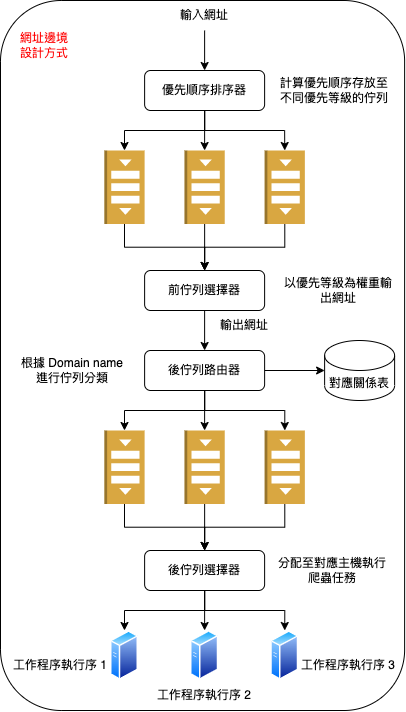

The diagram above was exported from draw.io. Its source (the exported page's mxGraphModel, read from the mxfile embedded in the PNG):
<mxGraphModel dx="1226" dy="811" grid="1" gridSize="10" guides="1" tooltips="1" connect="1" arrows="1" fold="1" page="1" pageScale="1" pageWidth="827" pageHeight="1169" math="0" shadow="0">
  <root>
    <mxCell id="0" />
    <mxCell id="1" parent="0" />
    <mxCell id="uZtJ4Ei80n5p9K6bnC6_-46" value="" style="rounded=1;whiteSpace=wrap;html=1;" vertex="1" parent="1">
      <mxGeometry x="40" y="40" width="404.12" height="710" as="geometry" />
    </mxCell>
    <mxCell id="uZtJ4Ei80n5p9K6bnC6_-1" value="" style="endArrow=classic;html=1;rounded=0;" edge="1" parent="1">
      <mxGeometry width="50" height="50" relative="1" as="geometry">
        <mxPoint x="244.12" y="70" as="sourcePoint" />
        <mxPoint x="244.12" y="110" as="targetPoint" />
      </mxGeometry>
    </mxCell>
    <mxCell id="uZtJ4Ei80n5p9K6bnC6_-2" value="輸入網址" style="text;html=1;strokeColor=none;fillColor=none;align=center;verticalAlign=middle;whiteSpace=wrap;rounded=0;" vertex="1" parent="1">
      <mxGeometry x="214.12" y="40" width="60" height="30" as="geometry" />
    </mxCell>
    <mxCell id="uZtJ4Ei80n5p9K6bnC6_-7" style="edgeStyle=orthogonalEdgeStyle;rounded=0;orthogonalLoop=1;jettySize=auto;html=1;entryX=0;entryY=0.5;entryDx=0;entryDy=0;entryPerimeter=0;" edge="1" parent="1" source="uZtJ4Ei80n5p9K6bnC6_-3" target="uZtJ4Ei80n5p9K6bnC6_-4">
      <mxGeometry relative="1" as="geometry" />
    </mxCell>
    <mxCell id="uZtJ4Ei80n5p9K6bnC6_-8" style="edgeStyle=orthogonalEdgeStyle;rounded=0;orthogonalLoop=1;jettySize=auto;html=1;entryX=0;entryY=0.5;entryDx=0;entryDy=0;entryPerimeter=0;" edge="1" parent="1" source="uZtJ4Ei80n5p9K6bnC6_-3" target="uZtJ4Ei80n5p9K6bnC6_-5">
      <mxGeometry relative="1" as="geometry" />
    </mxCell>
    <mxCell id="uZtJ4Ei80n5p9K6bnC6_-9" style="edgeStyle=orthogonalEdgeStyle;rounded=0;orthogonalLoop=1;jettySize=auto;html=1;entryX=0;entryY=0.5;entryDx=0;entryDy=0;entryPerimeter=0;" edge="1" parent="1" source="uZtJ4Ei80n5p9K6bnC6_-3" target="uZtJ4Ei80n5p9K6bnC6_-6">
      <mxGeometry relative="1" as="geometry" />
    </mxCell>
    <mxCell id="uZtJ4Ei80n5p9K6bnC6_-3" value="優先順序排序器" style="rounded=1;whiteSpace=wrap;html=1;" vertex="1" parent="1">
      <mxGeometry x="184.12" y="110" width="120" height="40" as="geometry" />
    </mxCell>
    <mxCell id="uZtJ4Ei80n5p9K6bnC6_-12" style="edgeStyle=orthogonalEdgeStyle;rounded=0;orthogonalLoop=1;jettySize=auto;html=1;entryX=0.5;entryY=0;entryDx=0;entryDy=0;" edge="1" parent="1" source="uZtJ4Ei80n5p9K6bnC6_-4" target="uZtJ4Ei80n5p9K6bnC6_-11">
      <mxGeometry relative="1" as="geometry" />
    </mxCell>
    <mxCell id="uZtJ4Ei80n5p9K6bnC6_-4" value="" style="outlineConnect=0;dashed=0;verticalLabelPosition=bottom;verticalAlign=top;align=center;html=1;shape=mxgraph.aws3.queue;fillColor=#D9A741;gradientColor=none;direction=south;" vertex="1" parent="1">
      <mxGeometry x="143.87" y="190" width="40.25" height="73.5" as="geometry" />
    </mxCell>
    <mxCell id="uZtJ4Ei80n5p9K6bnC6_-13" style="edgeStyle=orthogonalEdgeStyle;rounded=0;orthogonalLoop=1;jettySize=auto;html=1;entryX=0.5;entryY=0;entryDx=0;entryDy=0;" edge="1" parent="1" source="uZtJ4Ei80n5p9K6bnC6_-5" target="uZtJ4Ei80n5p9K6bnC6_-11">
      <mxGeometry relative="1" as="geometry" />
    </mxCell>
    <mxCell id="uZtJ4Ei80n5p9K6bnC6_-5" value="" style="outlineConnect=0;dashed=0;verticalLabelPosition=bottom;verticalAlign=top;align=center;html=1;shape=mxgraph.aws3.queue;fillColor=#D9A741;gradientColor=none;direction=south;" vertex="1" parent="1">
      <mxGeometry x="223.99" y="190" width="40.25" height="73.5" as="geometry" />
    </mxCell>
    <mxCell id="uZtJ4Ei80n5p9K6bnC6_-14" style="edgeStyle=orthogonalEdgeStyle;rounded=0;orthogonalLoop=1;jettySize=auto;html=1;entryX=0.5;entryY=0;entryDx=0;entryDy=0;" edge="1" parent="1" source="uZtJ4Ei80n5p9K6bnC6_-6" target="uZtJ4Ei80n5p9K6bnC6_-11">
      <mxGeometry relative="1" as="geometry" />
    </mxCell>
    <mxCell id="uZtJ4Ei80n5p9K6bnC6_-6" value="" style="outlineConnect=0;dashed=0;verticalLabelPosition=bottom;verticalAlign=top;align=center;html=1;shape=mxgraph.aws3.queue;fillColor=#D9A741;gradientColor=none;direction=south;" vertex="1" parent="1">
      <mxGeometry x="304.12" y="190" width="40.25" height="73.5" as="geometry" />
    </mxCell>
    <mxCell id="uZtJ4Ei80n5p9K6bnC6_-17" style="edgeStyle=orthogonalEdgeStyle;rounded=0;orthogonalLoop=1;jettySize=auto;html=1;entryX=0.5;entryY=0;entryDx=0;entryDy=0;" edge="1" parent="1" source="uZtJ4Ei80n5p9K6bnC6_-11" target="uZtJ4Ei80n5p9K6bnC6_-15">
      <mxGeometry relative="1" as="geometry" />
    </mxCell>
    <mxCell id="uZtJ4Ei80n5p9K6bnC6_-11" value="前佇列選擇器" style="rounded=1;whiteSpace=wrap;html=1;" vertex="1" parent="1">
      <mxGeometry x="184.12" y="310" width="120" height="40" as="geometry" />
    </mxCell>
    <mxCell id="uZtJ4Ei80n5p9K6bnC6_-20" style="edgeStyle=orthogonalEdgeStyle;rounded=0;orthogonalLoop=1;jettySize=auto;html=1;entryX=0;entryY=0.5;entryDx=0;entryDy=0;entryPerimeter=0;" edge="1" parent="1" source="uZtJ4Ei80n5p9K6bnC6_-15" target="uZtJ4Ei80n5p9K6bnC6_-19">
      <mxGeometry relative="1" as="geometry" />
    </mxCell>
    <mxCell id="uZtJ4Ei80n5p9K6bnC6_-24" style="edgeStyle=orthogonalEdgeStyle;rounded=0;orthogonalLoop=1;jettySize=auto;html=1;entryX=0;entryY=0.5;entryDx=0;entryDy=0;entryPerimeter=0;" edge="1" parent="1" source="uZtJ4Ei80n5p9K6bnC6_-15" target="uZtJ4Ei80n5p9K6bnC6_-21">
      <mxGeometry relative="1" as="geometry" />
    </mxCell>
    <mxCell id="uZtJ4Ei80n5p9K6bnC6_-25" style="edgeStyle=orthogonalEdgeStyle;rounded=0;orthogonalLoop=1;jettySize=auto;html=1;entryX=0;entryY=0.5;entryDx=0;entryDy=0;entryPerimeter=0;" edge="1" parent="1" source="uZtJ4Ei80n5p9K6bnC6_-15" target="uZtJ4Ei80n5p9K6bnC6_-22">
      <mxGeometry relative="1" as="geometry" />
    </mxCell>
    <mxCell id="uZtJ4Ei80n5p9K6bnC6_-26" style="edgeStyle=orthogonalEdgeStyle;rounded=0;orthogonalLoop=1;jettySize=auto;html=1;" edge="1" parent="1" source="uZtJ4Ei80n5p9K6bnC6_-15" target="uZtJ4Ei80n5p9K6bnC6_-23">
      <mxGeometry relative="1" as="geometry" />
    </mxCell>
    <mxCell id="uZtJ4Ei80n5p9K6bnC6_-15" value="後佇列路由器" style="rounded=1;whiteSpace=wrap;html=1;" vertex="1" parent="1">
      <mxGeometry x="184.12" y="390" width="120" height="40" as="geometry" />
    </mxCell>
    <mxCell id="uZtJ4Ei80n5p9K6bnC6_-18" value="輸出網址" style="text;html=1;strokeColor=none;fillColor=none;align=center;verticalAlign=middle;whiteSpace=wrap;rounded=0;" vertex="1" parent="1">
      <mxGeometry x="254.12" y="350" width="60" height="30" as="geometry" />
    </mxCell>
    <mxCell id="uZtJ4Ei80n5p9K6bnC6_-19" value="對應關係表" style="shape=cylinder3;whiteSpace=wrap;html=1;boundedLbl=1;backgroundOutline=1;size=15;" vertex="1" parent="1">
      <mxGeometry x="364.12" y="380" width="70" height="60" as="geometry" />
    </mxCell>
    <mxCell id="uZtJ4Ei80n5p9K6bnC6_-29" style="edgeStyle=orthogonalEdgeStyle;rounded=0;orthogonalLoop=1;jettySize=auto;html=1;entryX=0.5;entryY=0;entryDx=0;entryDy=0;" edge="1" parent="1" source="uZtJ4Ei80n5p9K6bnC6_-21" target="uZtJ4Ei80n5p9K6bnC6_-27">
      <mxGeometry relative="1" as="geometry" />
    </mxCell>
    <mxCell id="uZtJ4Ei80n5p9K6bnC6_-21" value="" style="outlineConnect=0;dashed=0;verticalLabelPosition=bottom;verticalAlign=top;align=center;html=1;shape=mxgraph.aws3.queue;fillColor=#D9A741;gradientColor=none;direction=south;" vertex="1" parent="1">
      <mxGeometry x="143.87" y="470" width="40.25" height="73.5" as="geometry" />
    </mxCell>
    <mxCell id="uZtJ4Ei80n5p9K6bnC6_-30" style="edgeStyle=orthogonalEdgeStyle;rounded=0;orthogonalLoop=1;jettySize=auto;html=1;entryX=0.5;entryY=0;entryDx=0;entryDy=0;" edge="1" parent="1" source="uZtJ4Ei80n5p9K6bnC6_-22" target="uZtJ4Ei80n5p9K6bnC6_-27">
      <mxGeometry relative="1" as="geometry" />
    </mxCell>
    <mxCell id="uZtJ4Ei80n5p9K6bnC6_-22" value="" style="outlineConnect=0;dashed=0;verticalLabelPosition=bottom;verticalAlign=top;align=center;html=1;shape=mxgraph.aws3.queue;fillColor=#D9A741;gradientColor=none;direction=south;" vertex="1" parent="1">
      <mxGeometry x="223.99" y="470" width="40.25" height="73.5" as="geometry" />
    </mxCell>
    <mxCell id="uZtJ4Ei80n5p9K6bnC6_-31" style="edgeStyle=orthogonalEdgeStyle;rounded=0;orthogonalLoop=1;jettySize=auto;html=1;entryX=0.5;entryY=0;entryDx=0;entryDy=0;" edge="1" parent="1" source="uZtJ4Ei80n5p9K6bnC6_-23" target="uZtJ4Ei80n5p9K6bnC6_-27">
      <mxGeometry relative="1" as="geometry" />
    </mxCell>
    <mxCell id="uZtJ4Ei80n5p9K6bnC6_-23" value="" style="outlineConnect=0;dashed=0;verticalLabelPosition=bottom;verticalAlign=top;align=center;html=1;shape=mxgraph.aws3.queue;fillColor=#D9A741;gradientColor=none;direction=south;" vertex="1" parent="1">
      <mxGeometry x="304.12" y="470" width="40.25" height="73.5" as="geometry" />
    </mxCell>
    <mxCell id="uZtJ4Ei80n5p9K6bnC6_-35" style="edgeStyle=orthogonalEdgeStyle;rounded=0;orthogonalLoop=1;jettySize=auto;html=1;entryX=0.5;entryY=0;entryDx=0;entryDy=0;" edge="1" parent="1" source="uZtJ4Ei80n5p9K6bnC6_-27" target="uZtJ4Ei80n5p9K6bnC6_-32">
      <mxGeometry relative="1" as="geometry">
        <Array as="points">
          <mxPoint x="244.12" y="650" />
          <mxPoint x="164.12" y="650" />
        </Array>
      </mxGeometry>
    </mxCell>
    <mxCell id="uZtJ4Ei80n5p9K6bnC6_-36" style="edgeStyle=orthogonalEdgeStyle;rounded=0;orthogonalLoop=1;jettySize=auto;html=1;entryX=0.5;entryY=0;entryDx=0;entryDy=0;" edge="1" parent="1" source="uZtJ4Ei80n5p9K6bnC6_-27" target="uZtJ4Ei80n5p9K6bnC6_-33">
      <mxGeometry relative="1" as="geometry" />
    </mxCell>
    <mxCell id="uZtJ4Ei80n5p9K6bnC6_-37" style="edgeStyle=orthogonalEdgeStyle;rounded=0;orthogonalLoop=1;jettySize=auto;html=1;entryX=0.5;entryY=0;entryDx=0;entryDy=0;" edge="1" parent="1" source="uZtJ4Ei80n5p9K6bnC6_-27" target="uZtJ4Ei80n5p9K6bnC6_-34">
      <mxGeometry relative="1" as="geometry">
        <Array as="points">
          <mxPoint x="244.12" y="650" />
          <mxPoint x="324.12" y="650" />
        </Array>
      </mxGeometry>
    </mxCell>
    <mxCell id="uZtJ4Ei80n5p9K6bnC6_-27" value="後佇列選擇器" style="rounded=1;whiteSpace=wrap;html=1;" vertex="1" parent="1">
      <mxGeometry x="184.12" y="590" width="120" height="40" as="geometry" />
    </mxCell>
    <mxCell id="uZtJ4Ei80n5p9K6bnC6_-32" value="" style="aspect=fixed;perimeter=ellipsePerimeter;html=1;align=center;shadow=0;dashed=0;spacingTop=3;image;image=img/lib/active_directory/generic_server.svg;" vertex="1" parent="1">
      <mxGeometry x="150" y="670" width="28.000000000000004" height="50" as="geometry" />
    </mxCell>
    <mxCell id="uZtJ4Ei80n5p9K6bnC6_-33" value="" style="aspect=fixed;perimeter=ellipsePerimeter;html=1;align=center;shadow=0;dashed=0;spacingTop=3;image;image=img/lib/active_directory/generic_server.svg;" vertex="1" parent="1">
      <mxGeometry x="230.12" y="670" width="28.000000000000004" height="50" as="geometry" />
    </mxCell>
    <mxCell id="uZtJ4Ei80n5p9K6bnC6_-34" value="" style="aspect=fixed;perimeter=ellipsePerimeter;html=1;align=center;shadow=0;dashed=0;spacingTop=3;image;image=img/lib/active_directory/generic_server.svg;" vertex="1" parent="1">
      <mxGeometry x="310.25" y="670" width="28.000000000000004" height="50" as="geometry" />
    </mxCell>
    <mxCell id="uZtJ4Ei80n5p9K6bnC6_-38" value="工作程序執行序 1" style="text;html=1;strokeColor=none;fillColor=none;align=center;verticalAlign=middle;whiteSpace=wrap;rounded=0;" vertex="1" parent="1">
      <mxGeometry x="50" y="690" width="100" height="30" as="geometry" />
    </mxCell>
    <mxCell id="uZtJ4Ei80n5p9K6bnC6_-39" value="工作程序執行序 2" style="text;html=1;strokeColor=none;fillColor=none;align=center;verticalAlign=middle;whiteSpace=wrap;rounded=0;" vertex="1" parent="1">
      <mxGeometry x="194.12" y="720" width="100" height="30" as="geometry" />
    </mxCell>
    <mxCell id="uZtJ4Ei80n5p9K6bnC6_-40" value="工作程序執行序 3" style="text;html=1;strokeColor=none;fillColor=none;align=center;verticalAlign=middle;whiteSpace=wrap;rounded=0;" vertex="1" parent="1">
      <mxGeometry x="338.25" y="690" width="100" height="30" as="geometry" />
    </mxCell>
    <mxCell id="uZtJ4Ei80n5p9K6bnC6_-41" value="計算優先順序存放至不同優先等級的佇列" style="text;html=1;strokeColor=none;fillColor=none;align=center;verticalAlign=middle;whiteSpace=wrap;rounded=0;" vertex="1" parent="1">
      <mxGeometry x="314.12" y="115" width="120" height="30" as="geometry" />
    </mxCell>
    <mxCell id="uZtJ4Ei80n5p9K6bnC6_-42" value="以優先等級為權重輸出網址" style="text;html=1;strokeColor=none;fillColor=none;align=center;verticalAlign=middle;whiteSpace=wrap;rounded=0;" vertex="1" parent="1">
      <mxGeometry x="318.25" y="315" width="120" height="30" as="geometry" />
    </mxCell>
    <mxCell id="uZtJ4Ei80n5p9K6bnC6_-43" value="根據 Domain name 進行佇列分類" style="text;html=1;strokeColor=none;fillColor=none;align=center;verticalAlign=middle;whiteSpace=wrap;rounded=0;" vertex="1" parent="1">
      <mxGeometry x="54.120000000000005" y="395" width="115.88" height="30" as="geometry" />
    </mxCell>
    <mxCell id="uZtJ4Ei80n5p9K6bnC6_-45" value="分配至對應主機執行爬蟲任務" style="text;html=1;strokeColor=none;fillColor=none;align=center;verticalAlign=middle;whiteSpace=wrap;rounded=0;" vertex="1" parent="1">
      <mxGeometry x="314.12" y="595" width="115.88" height="30" as="geometry" />
    </mxCell>
    <mxCell id="uZtJ4Ei80n5p9K6bnC6_-47" value="網址邊境設計方式" style="text;html=1;strokeColor=none;fillColor=none;align=center;verticalAlign=middle;whiteSpace=wrap;rounded=0;fontColor=#FF0000;" vertex="1" parent="1">
      <mxGeometry x="54.120000000000005" y="70" width="60" height="30" as="geometry" />
    </mxCell>
  </root>
</mxGraphModel>